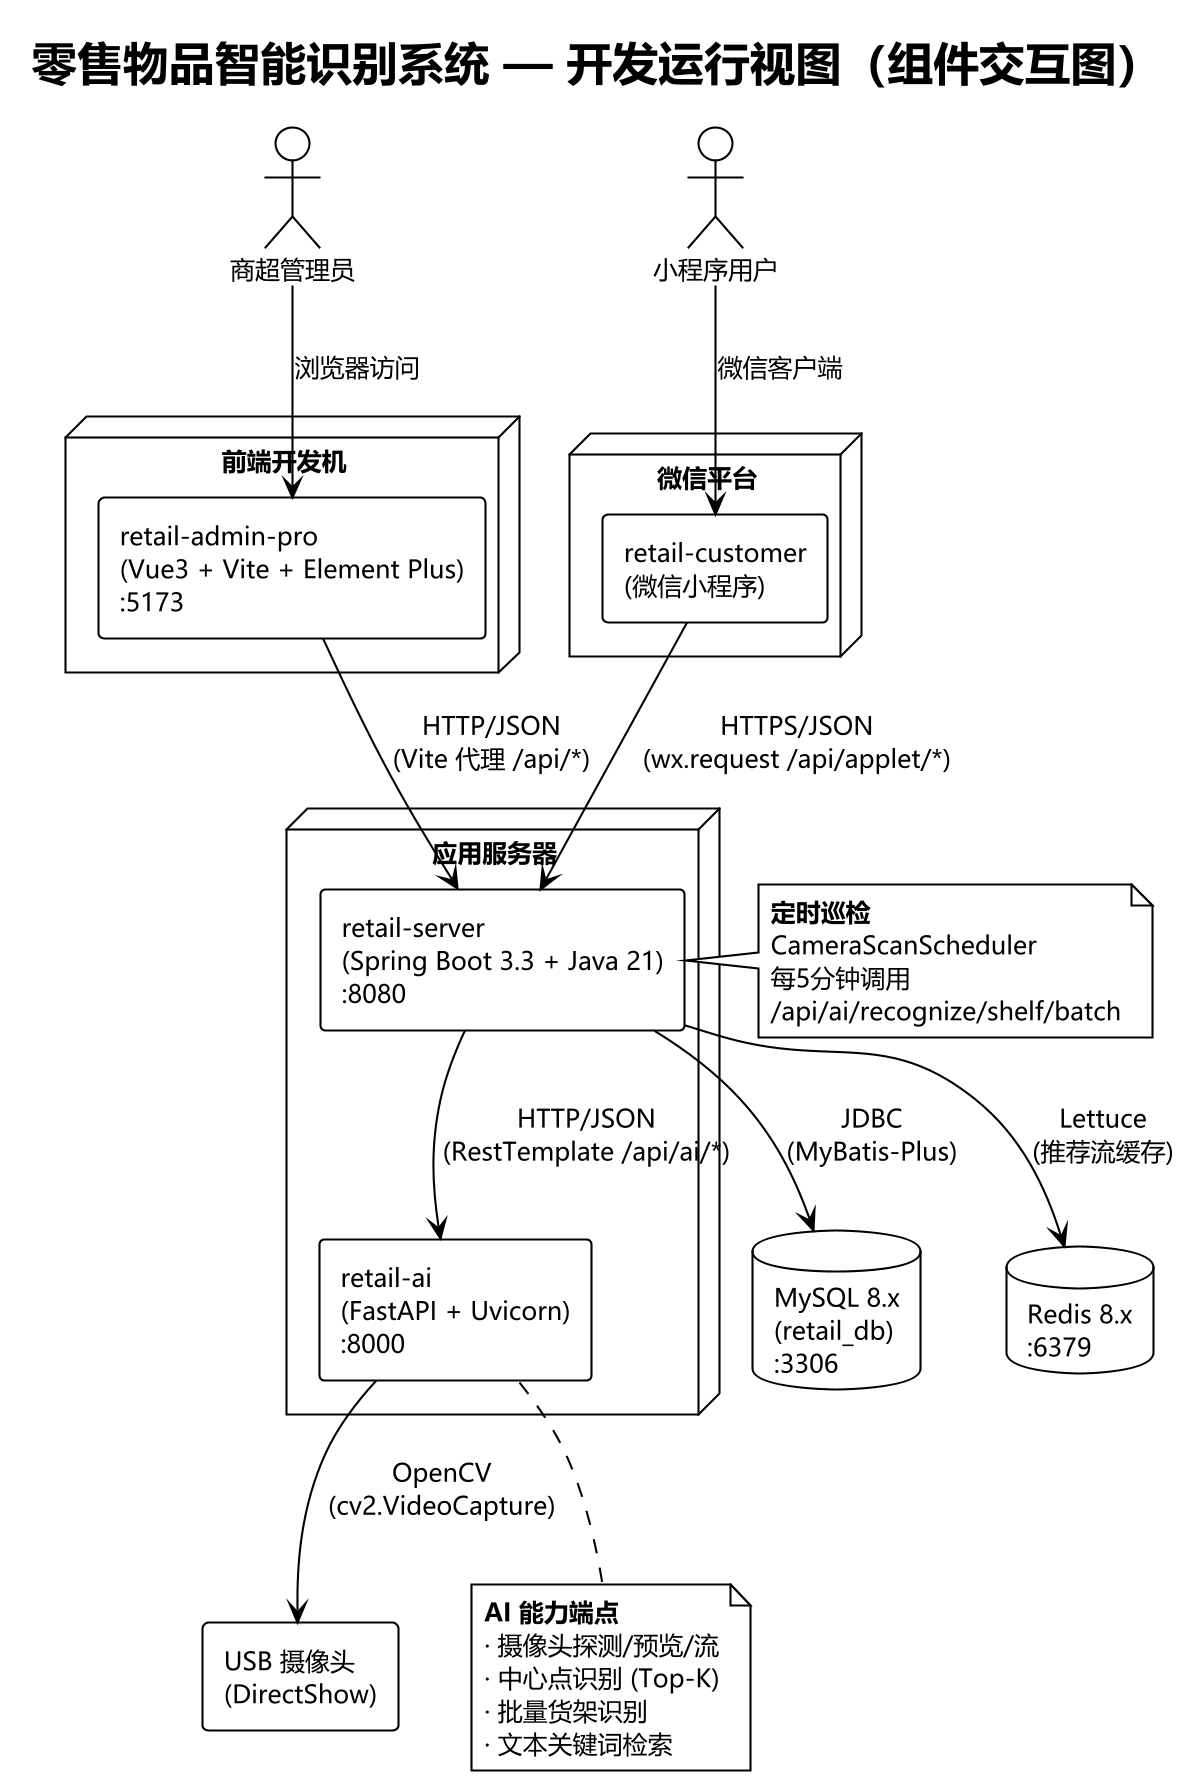

The diagram above was rendered by PlantUML. Its source (embedded in the PNG):
@startuml fig-component-view
!theme plain
skinparam backgroundColor white
skinparam componentStyle rectangle
skinparam defaultFontName Microsoft YaHei
skinparam defaultFontSize 12
skinparam dpi 200

title 零售物品智能识别系统 — 开发运行视图（组件交互图）

actor "商超管理员" as Admin
actor "小程序用户" as Customer

node "前端开发机" {
  component [retail-admin-pro\n(Vue3 + Vite + Element Plus)\n:5173] as FrontAdmin
}

node "微信平台" {
  component [retail-customer\n(微信小程序)] as MiniApp
}

node "应用服务器" {
  component [retail-server\n(Spring Boot 3.3 + Java 21)\n:8080] as Backend
  component [retail-ai\n(FastAPI + Uvicorn)\n:8000] as AIService
}

database "MySQL 8.x\n(retail_db)\n:3306" as DB
database "Redis 8.x\n:6379" as Cache
component [USB 摄像头\n(DirectShow)] as Camera

Admin --> FrontAdmin : 浏览器访问
Customer --> MiniApp : 微信客户端

FrontAdmin --> Backend : HTTP/JSON\n(Vite 代理 /api/*)
MiniApp --> Backend : HTTPS/JSON\n(wx.request /api/applet/*)

Backend --> DB : JDBC\n(MyBatis-Plus)
Backend --> Cache : Lettuce\n(推荐流缓存)
Backend --> AIService : HTTP/JSON\n(RestTemplate /api/ai/*)

AIService --> Camera : OpenCV\n(cv2.VideoCapture)

note right of Backend
  **定时巡检**
  CameraScanScheduler
  每5分钟调用
  /api/ai/recognize/shelf/batch
end note

note bottom of AIService
  **AI 能力端点**
  · 摄像头探测/预览/流
  · 中心点识别 (Top-K)
  · 批量货架识别
  · 文本关键词检索
end note

@enduml